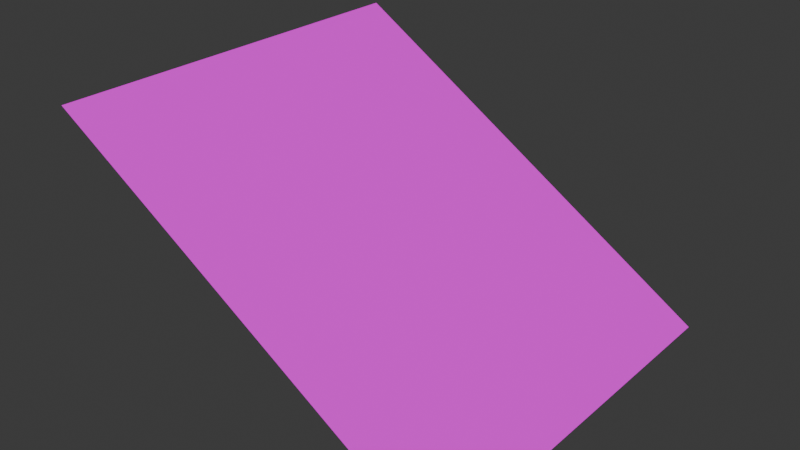 # Source: Pool01_FloorDepth1.25-2.5.blend  (saved by Blender 4.3.32; exported with 4.5.12 LTS)
import bpy
from mathutils import Matrix  # noqa: F401  (used for matrix-valued properties, if any)

bpy.ops.wm.read_factory_settings(use_empty=True)
scene = bpy.context.scene
scene.name = 'Scene'

# ---- collections
col_collection = bpy.data.collections.new('Collection'); scene.collection.children.link(col_collection)

# ---- images (referenced by path relative to the original .blend; pixels are not part of the script)
import os
ASSET_DIR = os.environ.get("B2B_ASSET_DIR", "")  # directory of the original .blend (textures are referenced by path, not embedded)
HERE = os.path.dirname(os.path.abspath(__file__))  # packed textures are extracted next to this script under _unpacked/

def load_image(name, relpath, width, height, colorspace="sRGB"):
    """Load a texture the original file referenced (path relative to the .blend, or extracted next to this script)."""
    p = next((c for c in (os.path.join(HERE, relpath), os.path.join(ASSET_DIR, relpath)) if relpath and os.path.exists(c)), "")
    if p:
        img = bpy.data.images.load(p, check_existing=True)
        img.name = name
    else:  # same state as the original file: an image datablock whose file is absent (Cycles renders it pink)
        img = bpy.data.images.new(name, width, height)
        img.source = "FILE"
        img.filepath = "//" + (relpath or name)
    img.colorspace_settings.name = colorspace
    return img
img_brickspool01_jpg = load_image('BricksPool01.jpg', 'BricksPool01.jpg', 1024, 1024, 'sRGB')

# ---- materials (node trees are filled in below, after node groups)
mat_primary = bpy.data.materials.new('Primary')

# ---- material node trees
mat_primary.use_nodes = True; mat_primary.node_tree.nodes.clear()
_N = mat_primary.node_tree.nodes; _L = mat_primary.node_tree.links
n0 = _N.new('ShaderNodeBsdfPrincipled'); n0.name = 'Principled BSDF'; n0.location = (10, 300)
n0.inputs[13].default_value = 0.05
n1 = _N.new('ShaderNodeOutputMaterial'); n1.name = 'Material Output'; n1.location = (300, 300)
n2 = _N.new('ShaderNodeTexImage'); n2.name = 'Image Texture'; n2.location = (-280, 280)
n2.image = img_brickspool01_jpg
n2.interpolation = 'Closest'
_L.new(n0.outputs[0], n1.inputs[0])
_L.new(n2.outputs[0], n0.inputs[0])
n1.is_active_output = True

# ---- world
world_world = bpy.data.worlds.new('World'); scene.world = world_world
world_world.use_nodes = True; world_world.node_tree.nodes.clear()
_N = world_world.node_tree.nodes; _L = world_world.node_tree.links
n0 = _N.new('ShaderNodeOutputWorld'); n0.name = 'World Output'; n0.location = (300, 300)
n1 = _N.new('ShaderNodeBackground'); n1.name = 'Background'; n1.location = (10, 300)
n1.inputs[0].default_value = (0.05088, 0.05088, 0.05088, 1.0)
_L.new(n1.outputs[0], n0.inputs[0])
n0.is_active_output = True
world_world.color = (0.05088, 0.05088, 0.05088)
world_world.sun_shadow_jitter_overblur = 0.0

# ---- meshes
me_cube_001 = bpy.data.meshes.new('Cube.001')
me_cube_001.from_pydata([(1.0, 1.0, -2.5), (1.0, -1.0, -2.5), (-1.0, 1.0, -1.25), (-1.0, -1.0, -1.25)], [], [(2, 3, 1, 0)])
_uv = me_cube_001.uv_layers.new(name='UVMap')
_uv.uv.foreach_set('vector', [0.1719, 1.0, 0.1719, 0.3711, 0.6953, 0.3711, 0.6953, 1.0])
me_cube_001.materials.append(mat_primary)
me_cube_001.use_mirror_vertex_groups = False
me_cube_001.update()

# ---- objects
ob_pool01_floor1_25_2_5 = bpy.data.objects.new('Pool01_Floor1.25-2.5', me_cube_001)

# ---- transforms, parenting, visibility, modifiers, constraints
ob_pool01_floor1_25_2_5.location = (0.0, 0.0, 0.0)
ob_pool01_floor1_25_2_5.lock_rotations_4d = False
ob_pool01_floor1_25_2_5.empty_display_type = 'ARROWS'
ob_pool01_floor1_25_2_5.lineart.crease_threshold = 0.0

# ---- collection membership
col_collection.objects.link(ob_pool01_floor1_25_2_5)

# ---- scene / render settings (as saved in the file)
scene.frame_start = 1; scene.frame_end = 250; scene.frame_set(1)
scene.render.engine = 'BLENDER_EEVEE_NEXT'
bpy.context.view_layer.update()

# ---- added for rendering (the .blend has no active camera and no usable light): camera, sun
cam_auto = bpy.data.cameras.new('AutoCamera')
cam_auto.lens = 50.0
cam_auto.sensor_width = 36.0
cam_auto.clip_end = 1000.0
ob_auto_camera = bpy.data.objects.new('AutoCamera', cam_auto)
scene.collection.objects.link(ob_auto_camera)
ob_auto_camera.location = (2.8611, -3.43332, 0.413879)
ob_auto_camera.rotation_euler = (1.09748, -7.21219e-08, 0.694738)
scene.camera = ob_auto_camera
light_auto_sun = bpy.data.lights.new('AutoSun', 'SUN')
light_auto_sun.energy = 3.0
light_auto_sun.angle = 0.0523599
ob_auto_sun = bpy.data.objects.new('AutoSun', light_auto_sun)
scene.collection.objects.link(ob_auto_sun)
ob_auto_sun.rotation_euler = (0.872665, 0.174533, 0.523599)
bpy.context.view_layer.update()
